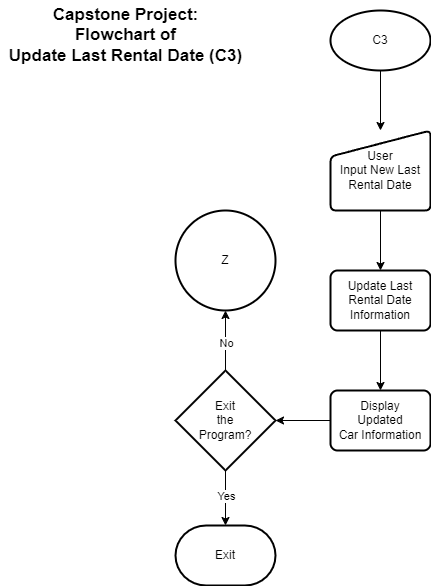

The diagram above was exported from draw.io. Its source (the exported page's mxGraphModel, read from the mxfile embedded in the PNG):
<mxGraphModel dx="1434" dy="738" grid="1" gridSize="10" guides="1" tooltips="1" connect="1" arrows="1" fold="1" page="1" pageScale="1" pageWidth="827" pageHeight="1169" math="0" shadow="0">
  <root>
    <mxCell id="WIyWlLk6GJQsqaUBKTNV-0" />
    <mxCell id="WIyWlLk6GJQsqaUBKTNV-1" parent="WIyWlLk6GJQsqaUBKTNV-0" />
    <mxCell id="Ns_iF2be2Q8cYzq9_M3c-0" value="Capstone Project:&lt;div style=&quot;font-size: 17px;&quot;&gt;Flowchart of&lt;/div&gt;&lt;div style=&quot;font-size: 17px;&quot;&gt;Update Last Rental Date (C3)&lt;/div&gt;" style="text;html=1;align=center;verticalAlign=middle;resizable=0;points=[];autosize=1;strokeColor=none;fillColor=none;fontStyle=1;fontSize=17;" vertex="1" parent="WIyWlLk6GJQsqaUBKTNV-1">
      <mxGeometry x="15" y="30" width="250" height="70" as="geometry" />
    </mxCell>
    <mxCell id="Ns_iF2be2Q8cYzq9_M3c-3" value="" style="edgeStyle=orthogonalEdgeStyle;rounded=0;orthogonalLoop=1;jettySize=auto;html=1;" edge="1" parent="WIyWlLk6GJQsqaUBKTNV-1" source="Ns_iF2be2Q8cYzq9_M3c-1" target="Ns_iF2be2Q8cYzq9_M3c-2">
      <mxGeometry relative="1" as="geometry" />
    </mxCell>
    <mxCell id="Ns_iF2be2Q8cYzq9_M3c-1" value="C3" style="strokeWidth=2;html=1;shape=mxgraph.flowchart.start_1;whiteSpace=wrap;" vertex="1" parent="WIyWlLk6GJQsqaUBKTNV-1">
      <mxGeometry x="345" y="40" width="100" height="60" as="geometry" />
    </mxCell>
    <mxCell id="Ns_iF2be2Q8cYzq9_M3c-5" value="" style="edgeStyle=orthogonalEdgeStyle;rounded=0;orthogonalLoop=1;jettySize=auto;html=1;" edge="1" parent="WIyWlLk6GJQsqaUBKTNV-1" source="Ns_iF2be2Q8cYzq9_M3c-2" target="Ns_iF2be2Q8cYzq9_M3c-4">
      <mxGeometry relative="1" as="geometry" />
    </mxCell>
    <mxCell id="Ns_iF2be2Q8cYzq9_M3c-2" value="User&lt;div&gt;Input New Last&lt;/div&gt;&lt;div&gt;Rental Date&lt;/div&gt;" style="html=1;strokeWidth=2;shape=manualInput;whiteSpace=wrap;rounded=1;size=26;arcSize=11;" vertex="1" parent="WIyWlLk6GJQsqaUBKTNV-1">
      <mxGeometry x="345" y="160" width="100" height="80" as="geometry" />
    </mxCell>
    <mxCell id="Ns_iF2be2Q8cYzq9_M3c-7" value="" style="edgeStyle=orthogonalEdgeStyle;rounded=0;orthogonalLoop=1;jettySize=auto;html=1;" edge="1" parent="WIyWlLk6GJQsqaUBKTNV-1" source="Ns_iF2be2Q8cYzq9_M3c-4" target="Ns_iF2be2Q8cYzq9_M3c-6">
      <mxGeometry relative="1" as="geometry" />
    </mxCell>
    <mxCell id="Ns_iF2be2Q8cYzq9_M3c-4" value="Update Last Rental Date Information" style="rounded=1;whiteSpace=wrap;html=1;absoluteArcSize=1;arcSize=14;strokeWidth=2;" vertex="1" parent="WIyWlLk6GJQsqaUBKTNV-1">
      <mxGeometry x="345" y="300" width="100" height="60" as="geometry" />
    </mxCell>
    <mxCell id="Ns_iF2be2Q8cYzq9_M3c-22" value="" style="edgeStyle=orthogonalEdgeStyle;rounded=0;orthogonalLoop=1;jettySize=auto;html=1;" edge="1" parent="WIyWlLk6GJQsqaUBKTNV-1" source="Ns_iF2be2Q8cYzq9_M3c-6" target="Ns_iF2be2Q8cYzq9_M3c-19">
      <mxGeometry relative="1" as="geometry" />
    </mxCell>
    <mxCell id="Ns_iF2be2Q8cYzq9_M3c-6" value="Display&lt;div&gt;Updated&lt;/div&gt;&lt;div&gt;Car Information&lt;/div&gt;" style="rounded=1;whiteSpace=wrap;html=1;absoluteArcSize=1;arcSize=14;strokeWidth=2;" vertex="1" parent="WIyWlLk6GJQsqaUBKTNV-1">
      <mxGeometry x="345" y="420" width="100" height="60" as="geometry" />
    </mxCell>
    <mxCell id="Ns_iF2be2Q8cYzq9_M3c-15" value="" style="edgeStyle=orthogonalEdgeStyle;rounded=0;orthogonalLoop=1;jettySize=auto;html=1;" edge="1" parent="WIyWlLk6GJQsqaUBKTNV-1" source="Ns_iF2be2Q8cYzq9_M3c-19" target="Ns_iF2be2Q8cYzq9_M3c-20">
      <mxGeometry relative="1" as="geometry" />
    </mxCell>
    <mxCell id="Ns_iF2be2Q8cYzq9_M3c-16" value="No" style="edgeLabel;html=1;align=center;verticalAlign=middle;resizable=0;points=[];" connectable="0" vertex="1" parent="Ns_iF2be2Q8cYzq9_M3c-15">
      <mxGeometry x="-0.0793" relative="1" as="geometry">
        <mxPoint as="offset" />
      </mxGeometry>
    </mxCell>
    <mxCell id="Ns_iF2be2Q8cYzq9_M3c-17" value="" style="edgeStyle=orthogonalEdgeStyle;rounded=0;orthogonalLoop=1;jettySize=auto;html=1;" edge="1" parent="WIyWlLk6GJQsqaUBKTNV-1" source="Ns_iF2be2Q8cYzq9_M3c-19" target="Ns_iF2be2Q8cYzq9_M3c-21">
      <mxGeometry relative="1" as="geometry" />
    </mxCell>
    <mxCell id="Ns_iF2be2Q8cYzq9_M3c-18" value="Yes" style="edgeLabel;html=1;align=center;verticalAlign=middle;resizable=0;points=[];" connectable="0" vertex="1" parent="Ns_iF2be2Q8cYzq9_M3c-17">
      <mxGeometry x="-0.1052" relative="1" as="geometry">
        <mxPoint as="offset" />
      </mxGeometry>
    </mxCell>
    <mxCell id="Ns_iF2be2Q8cYzq9_M3c-19" value="Exit&lt;div&gt;the&lt;/div&gt;&lt;div&gt;Program?&lt;/div&gt;" style="strokeWidth=2;html=1;shape=mxgraph.flowchart.decision;whiteSpace=wrap;" vertex="1" parent="WIyWlLk6GJQsqaUBKTNV-1">
      <mxGeometry x="190" y="400" width="100" height="100" as="geometry" />
    </mxCell>
    <mxCell id="Ns_iF2be2Q8cYzq9_M3c-20" value="Z" style="strokeWidth=2;html=1;shape=mxgraph.flowchart.start_2;whiteSpace=wrap;" vertex="1" parent="WIyWlLk6GJQsqaUBKTNV-1">
      <mxGeometry x="190" y="240" width="100" height="100" as="geometry" />
    </mxCell>
    <mxCell id="Ns_iF2be2Q8cYzq9_M3c-21" value="Exit" style="strokeWidth=2;html=1;shape=mxgraph.flowchart.terminator;whiteSpace=wrap;" vertex="1" parent="WIyWlLk6GJQsqaUBKTNV-1">
      <mxGeometry x="190" y="555" width="100" height="60" as="geometry" />
    </mxCell>
  </root>
</mxGraphModel>